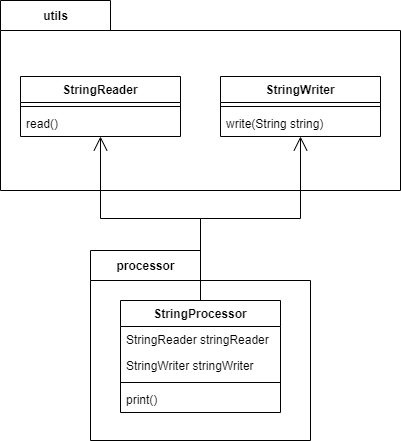

The diagram above was exported from draw.io. Its source (the exported page's mxGraphModel, read from the mxfile embedded in the PNG):
<mxGraphModel dx="1086" dy="760" grid="1" gridSize="10" guides="1" tooltips="1" connect="1" arrows="1" fold="1" page="1" pageScale="1" pageWidth="850" pageHeight="1100" math="0" shadow="0">
  <root>
    <mxCell id="0" />
    <mxCell id="1" parent="0" />
    <mxCell id="5" value="processor" style="shape=folder;fontStyle=1;tabWidth=110;tabHeight=30;tabPosition=left;html=1;boundedLbl=1;labelInHeader=1;container=1;collapsible=0;recursiveResize=0;" vertex="1" parent="1">
      <mxGeometry x="130" y="290" width="220" height="190" as="geometry" />
    </mxCell>
    <mxCell id="7" value="StringProcessor" style="swimlane;fontStyle=1;align=center;verticalAlign=top;childLayout=stackLayout;horizontal=1;startSize=26;horizontalStack=0;resizeParent=1;resizeParentMax=0;resizeLast=0;collapsible=1;marginBottom=0;" vertex="1" parent="5">
      <mxGeometry x="30" y="50" width="160" height="112" as="geometry" />
    </mxCell>
    <mxCell id="8" value="StringReader stringReader" style="text;strokeColor=none;fillColor=none;align=left;verticalAlign=top;spacingLeft=4;spacingRight=4;overflow=hidden;rotatable=0;points=[[0,0.5],[1,0.5]];portConstraint=eastwest;" vertex="1" parent="7">
      <mxGeometry y="26" width="160" height="26" as="geometry" />
    </mxCell>
    <mxCell id="11" value="StringWriter stringWriter" style="text;strokeColor=none;fillColor=none;align=left;verticalAlign=top;spacingLeft=4;spacingRight=4;overflow=hidden;rotatable=0;points=[[0,0.5],[1,0.5]];portConstraint=eastwest;" vertex="1" parent="7">
      <mxGeometry y="52" width="160" height="26" as="geometry" />
    </mxCell>
    <mxCell id="9" value="" style="line;strokeWidth=1;fillColor=none;align=left;verticalAlign=middle;spacingTop=-1;spacingLeft=3;spacingRight=3;rotatable=0;labelPosition=right;points=[];portConstraint=eastwest;" vertex="1" parent="7">
      <mxGeometry y="78" width="160" height="8" as="geometry" />
    </mxCell>
    <mxCell id="10" value="print()" style="text;strokeColor=none;fillColor=none;align=left;verticalAlign=top;spacingLeft=4;spacingRight=4;overflow=hidden;rotatable=0;points=[[0,0.5],[1,0.5]];portConstraint=eastwest;" vertex="1" parent="7">
      <mxGeometry y="86" width="160" height="26" as="geometry" />
    </mxCell>
    <mxCell id="12" value="utils" style="shape=folder;fontStyle=1;tabWidth=110;tabHeight=30;tabPosition=left;html=1;boundedLbl=1;labelInHeader=1;container=1;collapsible=0;recursiveResize=0;" vertex="1" parent="1">
      <mxGeometry x="40" y="40" width="400" height="190" as="geometry" />
    </mxCell>
    <mxCell id="14" value="StringReader" style="swimlane;fontStyle=1;align=center;verticalAlign=top;childLayout=stackLayout;horizontal=1;startSize=26;horizontalStack=0;resizeParent=1;resizeParentMax=0;resizeLast=0;collapsible=1;marginBottom=0;" vertex="1" parent="12">
      <mxGeometry x="20" y="76" width="160" height="60" as="geometry" />
    </mxCell>
    <mxCell id="16" value="" style="line;strokeWidth=1;fillColor=none;align=left;verticalAlign=middle;spacingTop=-1;spacingLeft=3;spacingRight=3;rotatable=0;labelPosition=right;points=[];portConstraint=eastwest;" vertex="1" parent="14">
      <mxGeometry y="26" width="160" height="8" as="geometry" />
    </mxCell>
    <mxCell id="17" value="read()" style="text;strokeColor=none;fillColor=none;align=left;verticalAlign=top;spacingLeft=4;spacingRight=4;overflow=hidden;rotatable=0;points=[[0,0.5],[1,0.5]];portConstraint=eastwest;" vertex="1" parent="14">
      <mxGeometry y="34" width="160" height="26" as="geometry" />
    </mxCell>
    <mxCell id="18" value="StringWriter" style="swimlane;fontStyle=1;align=center;verticalAlign=top;childLayout=stackLayout;horizontal=1;startSize=26;horizontalStack=0;resizeParent=1;resizeParentMax=0;resizeLast=0;collapsible=1;marginBottom=0;" vertex="1" parent="12">
      <mxGeometry x="220" y="76" width="160" height="60" as="geometry" />
    </mxCell>
    <mxCell id="19" value="" style="line;strokeWidth=1;fillColor=none;align=left;verticalAlign=middle;spacingTop=-1;spacingLeft=3;spacingRight=3;rotatable=0;labelPosition=right;points=[];portConstraint=eastwest;" vertex="1" parent="18">
      <mxGeometry y="26" width="160" height="8" as="geometry" />
    </mxCell>
    <mxCell id="20" value="write(String string)" style="text;strokeColor=none;fillColor=none;align=left;verticalAlign=top;spacingLeft=4;spacingRight=4;overflow=hidden;rotatable=0;points=[[0,0.5],[1,0.5]];portConstraint=eastwest;" vertex="1" parent="18">
      <mxGeometry y="34" width="160" height="26" as="geometry" />
    </mxCell>
    <mxCell id="21" value="" style="endArrow=open;endFill=1;endSize=12;html=1;rounded=0;edgeStyle=orthogonalEdgeStyle;" edge="1" parent="1" source="7" target="14">
      <mxGeometry width="160" relative="1" as="geometry">
        <mxPoint x="60" y="240" as="sourcePoint" />
        <mxPoint x="220" y="240" as="targetPoint" />
      </mxGeometry>
    </mxCell>
    <mxCell id="22" value="" style="endArrow=open;endFill=1;endSize=12;html=1;rounded=0;edgeStyle=orthogonalEdgeStyle;" edge="1" parent="1" source="7" target="18">
      <mxGeometry width="160" relative="1" as="geometry">
        <mxPoint x="-60" y="370" as="sourcePoint" />
        <mxPoint x="100" y="370" as="targetPoint" />
      </mxGeometry>
    </mxCell>
  </root>
</mxGraphModel>